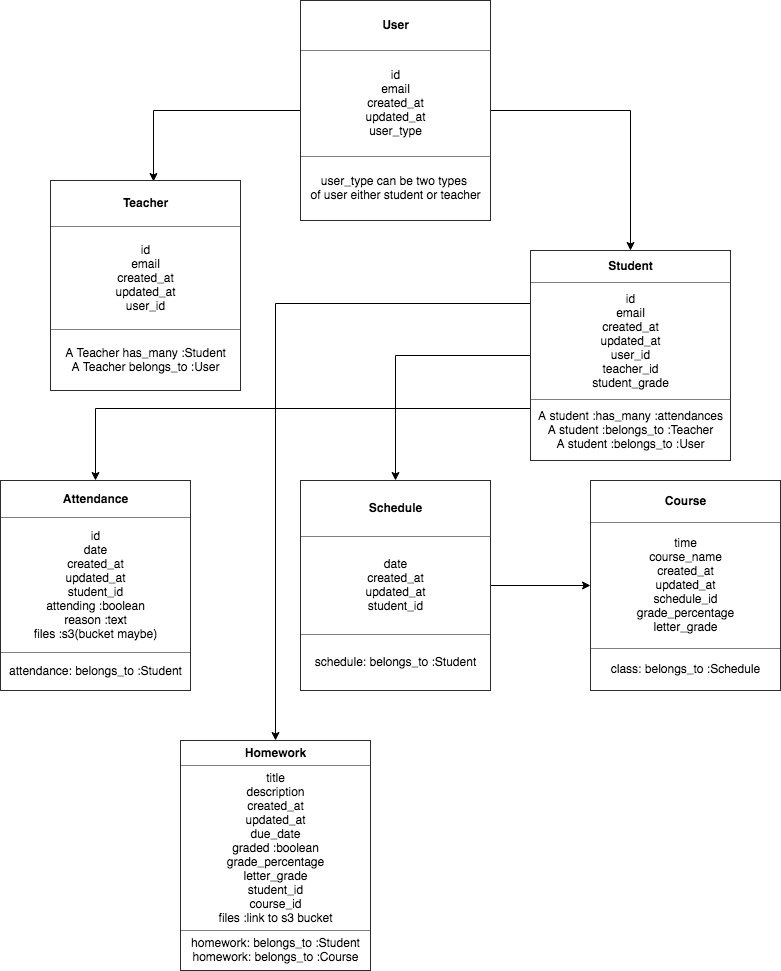

The diagram above was exported from draw.io. Its source (the exported page's mxGraphModel, read from the mxfile embedded in the PNG):
<mxGraphModel dx="765" dy="508" grid="1" gridSize="10" guides="1" tooltips="1" connect="1" arrows="1" fold="1" page="1" pageScale="1" pageWidth="850" pageHeight="1100" math="0" shadow="0">
  <root>
    <mxCell id="0" />
    <mxCell id="1" parent="0" />
    <mxCell id="l5P2UlEM6DV-HDQL94uy-11" style="edgeStyle=orthogonalEdgeStyle;rounded=0;orthogonalLoop=1;jettySize=auto;html=1;exitX=0;exitY=0.5;exitDx=0;exitDy=0;entryX=0.542;entryY=0.005;entryDx=0;entryDy=0;entryPerimeter=0;" edge="1" parent="1" source="l5P2UlEM6DV-HDQL94uy-1" target="l5P2UlEM6DV-HDQL94uy-2">
      <mxGeometry relative="1" as="geometry" />
    </mxCell>
    <mxCell id="l5P2UlEM6DV-HDQL94uy-12" style="edgeStyle=orthogonalEdgeStyle;rounded=0;orthogonalLoop=1;jettySize=auto;html=1;exitX=1;exitY=0.5;exitDx=0;exitDy=0;entryX=0.5;entryY=0;entryDx=0;entryDy=0;" edge="1" parent="1" source="l5P2UlEM6DV-HDQL94uy-1" target="l5P2UlEM6DV-HDQL94uy-4">
      <mxGeometry relative="1" as="geometry" />
    </mxCell>
    <mxCell id="l5P2UlEM6DV-HDQL94uy-1" value="&lt;table border=&quot;1&quot; width=&quot;100%&quot; cellpadding=&quot;4&quot; style=&quot;width: 100% ; height: 100% ; border-collapse: collapse&quot;&gt;&lt;tbody&gt;&lt;tr&gt;&lt;th align=&quot;center&quot;&gt;&lt;b&gt;User&lt;/b&gt;&lt;/th&gt;&lt;/tr&gt;&lt;tr&gt;&lt;td align=&quot;center&quot;&gt;id&lt;br&gt;email&lt;br&gt;created_at&lt;br&gt;updated_at&lt;br&gt;user_type&lt;br&gt;&lt;/td&gt;&lt;/tr&gt;&lt;tr&gt;&lt;td align=&quot;center&quot;&gt;user_type can be two types &lt;br&gt;of user either student or teacher&lt;/td&gt;&lt;/tr&gt;&lt;/tbody&gt;&lt;/table&gt;" style="text;html=1;strokeColor=none;fillColor=none;overflow=fill;" vertex="1" parent="1">
      <mxGeometry x="330" y="20" width="190" height="220" as="geometry" />
    </mxCell>
    <mxCell id="l5P2UlEM6DV-HDQL94uy-2" value="&lt;table border=&quot;1&quot; width=&quot;100%&quot; cellpadding=&quot;4&quot; style=&quot;width: 100% ; height: 100% ; border-collapse: collapse&quot;&gt;&lt;tbody&gt;&lt;tr&gt;&lt;th align=&quot;center&quot;&gt;&lt;b&gt;Teacher&lt;/b&gt;&lt;/th&gt;&lt;/tr&gt;&lt;tr&gt;&lt;td align=&quot;center&quot;&gt;id&lt;br&gt;email&lt;br&gt;created_at&lt;br&gt;updated_at&lt;br&gt;user_id&lt;br&gt;&lt;/td&gt;&lt;/tr&gt;&lt;tr&gt;&lt;td align=&quot;center&quot;&gt;A Teacher has_many :Student&lt;br&gt;A Teacher belongs_to :User&lt;/td&gt;&lt;/tr&gt;&lt;/tbody&gt;&lt;/table&gt;" style="text;html=1;strokeColor=none;fillColor=none;overflow=fill;" vertex="1" parent="1">
      <mxGeometry x="80" y="200" width="190" height="210" as="geometry" />
    </mxCell>
    <mxCell id="l5P2UlEM6DV-HDQL94uy-13" style="edgeStyle=orthogonalEdgeStyle;rounded=0;orthogonalLoop=1;jettySize=auto;html=1;exitX=0;exitY=0.5;exitDx=0;exitDy=0;" edge="1" parent="1" source="l5P2UlEM6DV-HDQL94uy-4" target="l5P2UlEM6DV-HDQL94uy-8">
      <mxGeometry relative="1" as="geometry" />
    </mxCell>
    <mxCell id="l5P2UlEM6DV-HDQL94uy-15" style="edgeStyle=orthogonalEdgeStyle;rounded=0;orthogonalLoop=1;jettySize=auto;html=1;exitX=0;exitY=0.75;exitDx=0;exitDy=0;" edge="1" parent="1" source="l5P2UlEM6DV-HDQL94uy-4" target="l5P2UlEM6DV-HDQL94uy-7">
      <mxGeometry relative="1" as="geometry" />
    </mxCell>
    <mxCell id="l5P2UlEM6DV-HDQL94uy-18" style="edgeStyle=orthogonalEdgeStyle;rounded=0;orthogonalLoop=1;jettySize=auto;html=1;exitX=0;exitY=0.25;exitDx=0;exitDy=0;entryX=0.5;entryY=0;entryDx=0;entryDy=0;" edge="1" parent="1" source="l5P2UlEM6DV-HDQL94uy-4" target="l5P2UlEM6DV-HDQL94uy-10">
      <mxGeometry relative="1" as="geometry" />
    </mxCell>
    <mxCell id="l5P2UlEM6DV-HDQL94uy-4" value="&lt;table border=&quot;1&quot; width=&quot;100%&quot; cellpadding=&quot;4&quot; style=&quot;width: 100% ; height: 100% ; border-collapse: collapse&quot;&gt;&lt;tbody&gt;&lt;tr&gt;&lt;th align=&quot;center&quot;&gt;&lt;b&gt;Student&lt;/b&gt;&lt;/th&gt;&lt;/tr&gt;&lt;tr&gt;&lt;td align=&quot;center&quot;&gt;id&lt;br&gt;email&lt;br&gt;created_at&lt;br&gt;updated_at&lt;br&gt;user_id&lt;br&gt;teacher_id&lt;br&gt;student_grade&lt;/td&gt;&lt;/tr&gt;&lt;tr&gt;&lt;td align=&quot;center&quot;&gt;A student :has_many :attendances&lt;br&gt;A student :belongs_to :Teacher&lt;br&gt;A student :belongs_to :User&lt;/td&gt;&lt;/tr&gt;&lt;/tbody&gt;&lt;/table&gt;" style="text;html=1;strokeColor=none;fillColor=none;overflow=fill;" vertex="1" parent="1">
      <mxGeometry x="560" y="270" width="200" height="210" as="geometry" />
    </mxCell>
    <mxCell id="l5P2UlEM6DV-HDQL94uy-7" value="&lt;table border=&quot;1&quot; width=&quot;100%&quot; cellpadding=&quot;4&quot; style=&quot;width: 100% ; height: 100% ; border-collapse: collapse&quot;&gt;&lt;tbody&gt;&lt;tr&gt;&lt;th align=&quot;center&quot;&gt;&lt;b&gt;Attendance&lt;/b&gt;&lt;/th&gt;&lt;/tr&gt;&lt;tr&gt;&lt;td align=&quot;center&quot;&gt;id&lt;br&gt;date&lt;br&gt;created_at&lt;br&gt;updated_at&lt;br&gt;student_id&lt;br&gt;attending :boolean&lt;br&gt;reason :text&lt;br&gt;files :s3(bucket maybe)&lt;/td&gt;&lt;/tr&gt;&lt;tr&gt;&lt;td align=&quot;center&quot;&gt;attendance: belongs_to :Student&lt;/td&gt;&lt;/tr&gt;&lt;/tbody&gt;&lt;/table&gt;" style="text;html=1;strokeColor=none;fillColor=none;overflow=fill;" vertex="1" parent="1">
      <mxGeometry x="30" y="500" width="190" height="210" as="geometry" />
    </mxCell>
    <mxCell id="l5P2UlEM6DV-HDQL94uy-16" style="edgeStyle=orthogonalEdgeStyle;rounded=0;orthogonalLoop=1;jettySize=auto;html=1;exitX=1;exitY=0.5;exitDx=0;exitDy=0;entryX=0;entryY=0.5;entryDx=0;entryDy=0;" edge="1" parent="1" source="l5P2UlEM6DV-HDQL94uy-8" target="l5P2UlEM6DV-HDQL94uy-9">
      <mxGeometry relative="1" as="geometry" />
    </mxCell>
    <mxCell id="l5P2UlEM6DV-HDQL94uy-8" value="&lt;table border=&quot;1&quot; width=&quot;100%&quot; cellpadding=&quot;4&quot; style=&quot;width: 100% ; height: 100% ; border-collapse: collapse&quot;&gt;&lt;tbody&gt;&lt;tr&gt;&lt;th align=&quot;center&quot;&gt;&lt;b&gt;Schedule&lt;/b&gt;&lt;/th&gt;&lt;/tr&gt;&lt;tr&gt;&lt;td align=&quot;center&quot;&gt;date&lt;br&gt;created_at&lt;br&gt;updated_at&lt;br&gt;student_id&lt;br&gt;&lt;/td&gt;&lt;/tr&gt;&lt;tr&gt;&lt;td align=&quot;center&quot;&gt;schedule: belongs_to :Student&lt;/td&gt;&lt;/tr&gt;&lt;/tbody&gt;&lt;/table&gt;" style="text;html=1;strokeColor=none;fillColor=none;overflow=fill;" vertex="1" parent="1">
      <mxGeometry x="330" y="500" width="190" height="210" as="geometry" />
    </mxCell>
    <mxCell id="l5P2UlEM6DV-HDQL94uy-9" value="&lt;table border=&quot;1&quot; width=&quot;100%&quot; cellpadding=&quot;4&quot; style=&quot;width: 100% ; height: 100% ; border-collapse: collapse&quot;&gt;&lt;tbody&gt;&lt;tr&gt;&lt;th align=&quot;center&quot;&gt;&lt;b&gt;Course&lt;/b&gt;&lt;/th&gt;&lt;/tr&gt;&lt;tr&gt;&lt;td align=&quot;center&quot;&gt;time&lt;br&gt;course_name&lt;br&gt;created_at&lt;br&gt;updated_at&lt;br&gt;schedule_id&lt;br&gt;grade_percentage&lt;br&gt;letter_grade&lt;/td&gt;&lt;/tr&gt;&lt;tr&gt;&lt;td align=&quot;center&quot;&gt;class: belongs_to :Schedule&lt;/td&gt;&lt;/tr&gt;&lt;/tbody&gt;&lt;/table&gt;" style="text;html=1;strokeColor=none;fillColor=none;overflow=fill;" vertex="1" parent="1">
      <mxGeometry x="620" y="500" width="190" height="210" as="geometry" />
    </mxCell>
    <mxCell id="l5P2UlEM6DV-HDQL94uy-10" value="&lt;table border=&quot;1&quot; width=&quot;100%&quot; cellpadding=&quot;4&quot; style=&quot;width: 100% ; height: 100% ; border-collapse: collapse&quot;&gt;&lt;tbody&gt;&lt;tr&gt;&lt;th align=&quot;center&quot;&gt;&lt;b&gt;Homework&lt;/b&gt;&lt;/th&gt;&lt;/tr&gt;&lt;tr&gt;&lt;td align=&quot;center&quot;&gt;title&lt;br&gt;description&lt;br&gt;created_at&lt;br&gt;updated_at&lt;br&gt;due_date&lt;br&gt;graded :boolean&lt;br&gt;grade_percentage&lt;br&gt;letter_grade&lt;br&gt;student_id&lt;br&gt;course_id&lt;br&gt;files :link to s3 bucket&lt;/td&gt;&lt;/tr&gt;&lt;tr&gt;&lt;td align=&quot;center&quot;&gt;homework: belongs_to :Student&lt;br&gt;homework: belongs_to :Course&lt;/td&gt;&lt;/tr&gt;&lt;/tbody&gt;&lt;/table&gt;" style="text;html=1;strokeColor=none;fillColor=none;overflow=fill;" vertex="1" parent="1">
      <mxGeometry x="210" y="760" width="190" height="230" as="geometry" />
    </mxCell>
  </root>
</mxGraphModel>